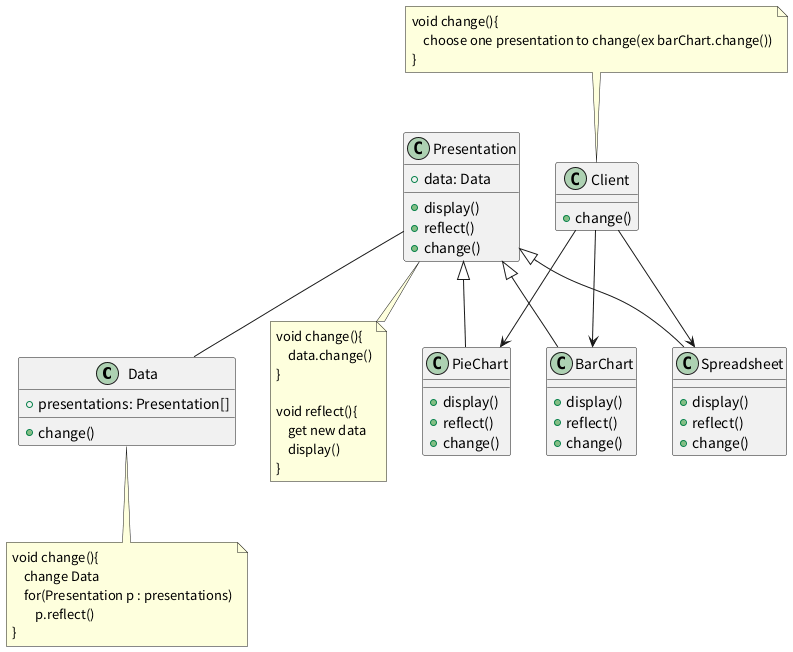

The diagram above was rendered by PlantUML. Its source (embedded in the PNG):
@startuml step3
class Data{
    + presentations: Presentation[]
    + change()
}

note bottom of Data
    void change(){
        change Data
        for(Presentation p : presentations)
            p.reflect()
    }
end note

class Presentation{
    + data: Data
    + display()
    + reflect()
    + change()
}

note bottom of Presentation
    void change(){
        data.change()
    }

    void reflect(){
        get new data
        display()
    }
end note

together{
    class Spreadsheet{
        + display()
        + reflect()
        + change()
    }

    class BarChart{
        + display()
        + reflect()
        + change()
    }

    class PieChart{
        + display()
        + reflect()
        + change()
    }
}

class Client{
    + change()
}

note top of Client
void change(){
    choose one presentation to change(ex barChart.change())
}
end note

Presentation <|-- Spreadsheet
Presentation <|-- BarChart
Presentation <|-- PieChart

Presentation -- Data

Client --> Spreadsheet
Client --> BarChart
Client --> PieChart

@enduml